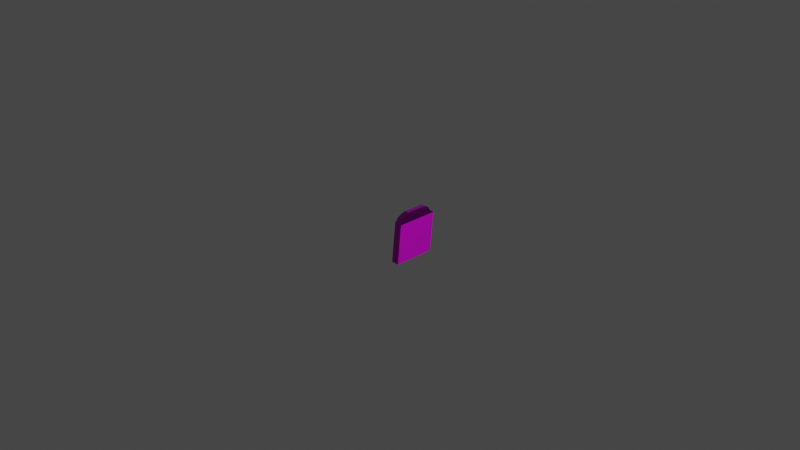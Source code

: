 # Source: gravestone_TYPE17.blend  (saved by Blender 2.90.8; exported with 4.5.12 LTS)
import bpy
from mathutils import Matrix  # noqa: F401  (used for matrix-valued properties, if any)

bpy.ops.wm.read_factory_settings(use_empty=True)
scene = bpy.context.scene
scene.name = 'Scene'

# ---- collections
col_collection = bpy.data.collections.new('Collection'); scene.collection.children.link(col_collection)

# ---- images (referenced by path relative to the original .blend; pixels are not part of the script)
import os
ASSET_DIR = os.environ.get("B2B_ASSET_DIR", "")  # directory of the original .blend (textures are referenced by path, not embedded)
HERE = os.path.dirname(os.path.abspath(__file__))  # packed textures are extracted next to this script under _unpacked/

def load_image(name, relpath, width, height, colorspace="sRGB"):
    """Load a texture the original file referenced (path relative to the .blend, or extracted next to this script)."""
    p = next((c for c in (os.path.join(HERE, relpath), os.path.join(ASSET_DIR, relpath)) if relpath and os.path.exists(c)), "")
    if p:
        img = bpy.data.images.load(p, check_existing=True)
        img.name = name
    else:  # same state as the original file: an image datablock whose file is absent (Cycles renders it pink)
        img = bpy.data.images.new(name, width, height)
        img.source = "FILE"
        img.filepath = "//" + (relpath or name)
    img.colorspace_settings.name = colorspace
    return img
img_gravestone_type17_defaultmaterial_basecolor_png = load_image('gravestone_TYPE17_DefaultMaterial_BaseColor.png', '17-texts/gravestone_TYPE17_DefaultMaterial_BaseColor.png', 1024, 1024, 'sRGB')
img_gravestone_type17_defaultmaterial_metallic_png = load_image('gravestone_TYPE17_DefaultMaterial_Metallic.png', '17-texts/gravestone_TYPE17_DefaultMaterial_Metallic.png', 1024, 1024, 'Non-Color')
img_gravestone_type17_defaultmaterial_normal_png = load_image('gravestone_TYPE17_DefaultMaterial_Normal.png', '17-texts/gravestone_TYPE17_DefaultMaterial_Normal.png', 1024, 1024, 'Non-Color')
img_gravestone_type17_defaultmaterial_roughness_png = load_image('gravestone_TYPE17_DefaultMaterial_Roughness.png', '17-texts/gravestone_TYPE17_DefaultMaterial_Roughness.png', 1024, 1024, 'sRGB')

# ---- materials (node trees are filled in below, after node groups)
mat_material = bpy.data.materials.new('Material')
mat_material.use_transparent_shadow = False

# ---- material node trees
mat_material.use_nodes = True; mat_material.node_tree.nodes.clear()
_N = mat_material.node_tree.nodes; _L = mat_material.node_tree.links
n0 = _N.new('ShaderNodeBsdfPrincipled'); n0.name = 'Principled BSDF'; n0.location = (10, 300)
n0.distribution = 'GGX'
n0.subsurface_method = 'BURLEY'
n0.inputs[3].default_value = 1.45
n0.inputs[27].default_value = (0.0, 0.0, 0.0, 1.0)
n0.inputs[28].default_value = 1.0
n1 = _N.new('ShaderNodeOutputMaterial'); n1.name = 'Material Output'; n1.location = (300, 300)
n2 = _N.new('ShaderNodeTexImage'); n2.name = 'Image Texture'; n2.location = (-559, 219)
n2.hide = True
n2.image = img_gravestone_type17_defaultmaterial_basecolor_png
n3 = _N.new('ShaderNodeTexImage'); n3.name = 'Image Texture.001'; n3.location = (-621, 166)
n3.hide = True
n3.image = img_gravestone_type17_defaultmaterial_metallic_png
n4 = _N.new('ShaderNodeTexImage'); n4.name = 'Image Texture.002'; n4.location = (-784, 103)
n4.hide = True
n4.image = img_gravestone_type17_defaultmaterial_normal_png
n5 = _N.new('ShaderNodeNormalMap'); n5.name = 'Normal Map'; n5.location = (-464, 14)
n5.hide = True
n6 = _N.new('ShaderNodeTexImage'); n6.name = 'Image Texture.003'; n6.location = (-565, -140)
n6.image = img_gravestone_type17_defaultmaterial_roughness_png
_L.new(n0.outputs[0], n1.inputs[0])
_L.new(n2.outputs[0], n0.inputs[0])
_L.new(n3.outputs[0], n0.inputs[1])
_L.new(n4.outputs[0], n5.inputs[1])
_L.new(n5.outputs[0], n0.inputs[5])
_L.new(n6.outputs[0], n0.inputs[2])
n1.is_active_output = True

# ---- world
world_world = bpy.data.worlds.new('World'); scene.world = world_world
world_world.use_nodes = True; world_world.node_tree.nodes.clear()
_N = world_world.node_tree.nodes; _L = world_world.node_tree.links
n0 = _N.new('ShaderNodeOutputWorld'); n0.name = 'World Output'; n0.location = (300, 300)
n1 = _N.new('ShaderNodeBackground'); n1.name = 'Background'; n1.location = (10, 300)
n1.inputs[0].default_value = (0.05088, 0.05088, 0.05088, 1.0)
_L.new(n1.outputs[0], n0.inputs[0])
n0.is_active_output = True
world_world.color = (0.05088, 0.05088, 0.05088)
world_world.use_sun_shadow = False
world_world.sun_shadow_jitter_overblur = 0.0

# ---- cameras
cam_camera = bpy.data.cameras.new('Camera')
cam_camera.clip_end = 100.0
cam_camera.ortho_scale = 7.314

# ---- lights
light_light = bpy.data.lights.new('Light', 'POINT')
light_light.transmission_factor = 0.0
light_light.energy = 1000.0
light_light.shadow_soft_size = 0.1
light_light.shadow_maximum_resolution = 0.006
light_light.use_absolute_resolution = True

# ---- meshes
me_cube_002 = bpy.data.meshes.new('Cube.002')
me_cube_002.from_pydata([(0.2158, -0.3, -0.3), (0.2158, -0.2803, -0.09925), (0.2158, 0.1444, -0.3), (0.2158, 0.1641, -0.09925), (0.3, -0.3, -0.3), (0.3, -0.2803, -0.09925), (0.3, 0.1444, -0.3), (0.3, 0.1641, -0.09925), (0.2158, -0.2693, 0.01248), (0.3, -0.2693, 0.01248), (0.3, 0.1751, 0.01248), (0.2158, 0.1751, 0.01248), (0.3, 0.1879, 0.1187), (0.3, -0.2565, 0.1187), (0.2158, -0.2565, 0.1187), (0.2158, 0.1879, 0.1187), (0.2964, -0.2285, 0.1645), (0.2194, -0.2285, 0.1645), (0.2909, -0.1937, 0.192), (0.225, -0.1937, 0.192), (0.2826, -0.1443, 0.2158), (0.2333, -0.1443, 0.2158), (0.2826, 0.08384, 0.2158), (0.2909, 0.1254, 0.192), (0.2964, 0.1349, 0.1645), (0.2333, 0.0782, 0.2158), (0.225, 0.1105, 0.192), (0.2194, 0.1074, 0.1645)], [], [(11, 8, 14, 15), (2, 3, 7, 6), (0, 1, 3, 2), (4, 5, 1, 0), (6, 7, 5, 4), (2, 6, 4, 0), (7, 3, 11, 10), (1, 5, 9, 8), (3, 1, 8, 11), (5, 7, 10, 9), (14, 13, 16, 17), (9, 10, 12, 13), (8, 9, 13, 14), (10, 11, 15, 12), (13, 12, 24, 16), (17, 16, 18, 19), (16, 24, 23, 18), (19, 18, 20, 21), (18, 23, 22, 20), (15, 27, 24, 12), (26, 25, 22, 23), (26, 23, 24, 27), (22, 25, 21, 20), (26, 27, 17, 19), (27, 15, 14, 17), (25, 26, 19, 21)])
_uv = me_cube_002.uv_layers.new(name='UVMap')
_uv.uv.foreach_set('vector', [0.7306, 0.4421, 0.7306, 0.04359, 0.8258, 0.05509, 0.8258, 0.4536, 0.07645, 0.9864, 0.07645, 0.7699, 0.1668, 0.7699, 0.1668, 0.9864, 0.4504, 0.0161, 0.6304, 0.03374, 0.6304, 0.4322, 0.4504, 0.4146, 0.2695, 0.5012, 0.2695, 0.7178, 0.1791, 0.7178, 0.1791, 0.5012, 0.07442, 0.05509, 0.2544, 0.03745, 0.2544, 0.436, 0.07442, 0.4536, 0.9005, 0.0002812, 0.9909, 0.0002812, 0.9909, 0.4774, 0.9005, 0.4774, 0.1668, 0.7542, 0.07645, 0.7542, 0.07645, 0.6337, 0.1668, 0.6337, 0.1986, 0.8076, 0.289, 0.8076, 0.289, 0.9282, 0.1986, 0.9282, 0.6304, 0.4322, 0.6304, 0.03374, 0.7306, 0.04359, 0.7306, 0.4421, 0.2544, 0.436, 0.2544, 0.03745, 0.3546, 0.0276, 0.3546, 0.4261, 0.5861, 0.4778, 0.5861, 0.5682, 0.5284, 0.5643, 0.5284, 0.4816, 0.3546, 0.4261, 0.3546, 0.0276, 0.4499, 0.0161, 0.4499, 0.4146, 0.6146, 0.8462, 0.705, 0.8462, 0.705, 0.961, 0.6146, 0.961, 0.1512, 0.6103, 0.06083, 0.6103, 0.06083, 0.4954, 0.1512, 0.4954, 0.8873, 0.4838, 0.8873, 0.961, 0.838, 0.9041, 0.838, 0.5139, 0.6917, 0.4915, 0.6917, 0.5741, 0.6441, 0.5682, 0.6441, 0.4974, 0.338, 0.5657, 0.338, 0.9558, 0.3079, 0.9456, 0.3079, 0.603, 0.7334, 0.6262, 0.7334, 0.697, 0.6745, 0.6881, 0.6745, 0.6351, 0.5076, 0.5852, 0.5076, 0.9278, 0.4805, 0.8832, 0.4805, 0.6382, 0.5002, 0.576, 0.4008, 0.5738, 0.425, 0.4894, 0.5002, 0.4856, 0.7742, 0.5718, 0.7303, 0.5709, 0.7255, 0.5178, 0.7742, 0.4993, 0.5953, 0.6776, 0.5944, 0.605, 0.6249, 0.596, 0.6249, 0.6838, 0.7622, 0.7219, 0.8151, 0.728, 0.8151, 0.9669, 0.7622, 0.9669, 0.4097, 0.9413, 0.3796, 0.938, 0.3796, 0.5774, 0.4097, 0.6147, 0.9724, 0.8941, 0.9231, 0.9805, 0.9231, 0.5034, 0.9724, 0.5335, 0.5476, 0.6257, 0.5747, 0.5911, 0.5747, 0.9176, 0.5476, 0.8646])
me_cube_002.materials.append(mat_material)
me_cube_002.use_remesh_fix_poles = True
me_cube_002.use_remesh_preserve_attributes = False
me_cube_002.use_mirror_vertex_groups = False
me_cube_002.update()

# ---- objects
ob_light = bpy.data.objects.new('Light', light_light)
ob_camera = bpy.data.objects.new('Camera', cam_camera)
ob_cube = bpy.data.objects.new('Cube', me_cube_002)

# ---- transforms, parenting, visibility, modifiers, constraints
ob_light.location = (4.076, 1.005, 5.904)
ob_light.rotation_euler = (0.6503, 0.05522, 1.866)
ob_light.lock_rotations_4d = False
ob_light.empty_display_type = 'ARROWS'
ob_light.color = (0.0, 0.0, 0.0, 0.0)
ob_light.lineart.crease_threshold = 0.0
ob_camera.location = (7.359, -6.926, 4.958)
ob_camera.rotation_euler = (1.109, 0.0, 0.8149)
ob_camera.lock_rotations_4d = False
ob_camera.empty_display_type = 'ARROWS'
ob_camera.color = (0.0, 0.0, 0.0, 0.0)
ob_camera.display_type = 'WIRE'
ob_camera.lineart.crease_threshold = 0.0
ob_cube.location = (0.0, 0.0, 0.0)
ob_cube.lineart.crease_threshold = 0.0

# ---- collection membership
col_collection.objects.link(ob_light)
col_collection.objects.link(ob_camera)
col_collection.objects.link(ob_cube)

# ---- scene / render settings (as saved in the file)
scene.camera = ob_camera
scene.frame_start = 1; scene.frame_end = 250; scene.frame_set(1)
scene.render.engine = 'BLENDER_EEVEE_NEXT'
scene.cycles.use_denoising = False
scene.cycles.samples = 128
scene.cycles.sampling_pattern = 'TABULATED_SOBOL'
scene.cycles.use_adaptive_sampling = False
scene.cycles.use_light_tree = False
scene.view_settings.view_transform = 'Filmic'
bpy.context.view_layer.update()
